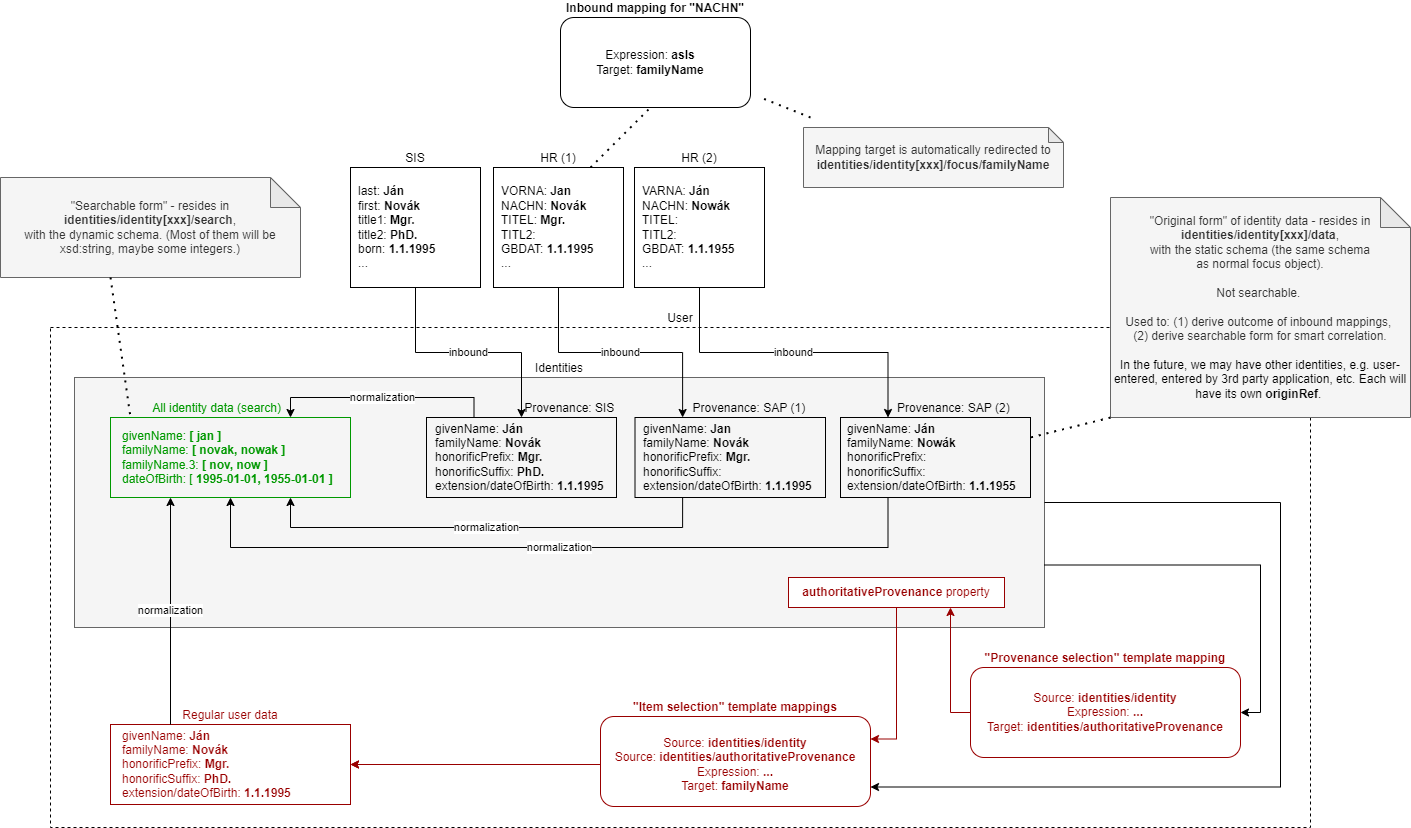

The diagram above was exported from draw.io. Its source (the exported page's mxGraphModel, read from the mxfile embedded in the PNG):
<mxGraphModel dx="3231" dy="1225" grid="1" gridSize="10" guides="1" tooltips="1" connect="1" arrows="1" fold="1" page="1" pageScale="1" pageWidth="1169" pageHeight="827" math="0" shadow="0">
  <root>
    <mxCell id="0" />
    <mxCell id="1" parent="0" />
    <mxCell id="xve1av63VWAYr_nVpqFa-53" value="&lt;font color=&quot;#990000&quot;&gt;Source: &lt;b style=&quot;&quot;&gt;identities/identity&lt;br&gt;&lt;/b&gt;Expression:&amp;nbsp;&lt;b&gt;...&lt;/b&gt;&lt;br&gt;Target:&amp;nbsp;&lt;b&gt;identities/authoritativeProvenance&lt;/b&gt;&lt;/font&gt;" style="text;html=1;strokeColor=none;fillColor=none;align=center;verticalAlign=middle;whiteSpace=wrap;rounded=0;" vertex="1" parent="1">
      <mxGeometry x="780" y="780" width="270" height="90" as="geometry" />
    </mxCell>
    <mxCell id="xve1av63VWAYr_nVpqFa-35" value="&lt;b&gt;&lt;font color=&quot;#990000&quot;&gt;&quot;Item selection&quot; template mappings&lt;/font&gt;&lt;/b&gt;" style="rounded=1;whiteSpace=wrap;html=1;fontColor=#000000;strokeColor=#990000;fillColor=none;labelPosition=center;verticalLabelPosition=top;align=center;verticalAlign=bottom;" vertex="1" parent="1">
      <mxGeometry x="410" y="829" width="270" height="90" as="geometry" />
    </mxCell>
    <mxCell id="xve1av63VWAYr_nVpqFa-2" value="User" style="rounded=0;whiteSpace=wrap;html=1;labelPosition=center;verticalLabelPosition=top;align=center;verticalAlign=bottom;fillColor=none;dashed=1;" vertex="1" parent="1">
      <mxGeometry x="-140" y="440" width="1260" height="500" as="geometry" />
    </mxCell>
    <mxCell id="xve1av63VWAYr_nVpqFa-1" value="&lt;font color=&quot;#000000&quot;&gt;Identities&lt;/font&gt;" style="rounded=0;whiteSpace=wrap;html=1;fontColor=#333333;fillColor=#f5f5f5;labelPosition=center;verticalLabelPosition=top;align=center;verticalAlign=bottom;strokeColor=#666666;" vertex="1" parent="1">
      <mxGeometry x="-116" y="490" width="970" height="250" as="geometry" />
    </mxCell>
    <mxCell id="xve1av63VWAYr_nVpqFa-34" value="&lt;font color=&quot;#990000&quot;&gt;Regular user data&lt;/font&gt;" style="rounded=0;whiteSpace=wrap;html=1;labelPosition=center;verticalLabelPosition=top;align=center;verticalAlign=bottom;fillColor=none;strokeColor=#990000;" vertex="1" parent="1">
      <mxGeometry x="-80" y="837" width="240" height="80" as="geometry" />
    </mxCell>
    <mxCell id="xve1av63VWAYr_nVpqFa-58" value="&lt;font color=&quot;#009900&quot;&gt;givenName: &lt;b&gt;[&amp;nbsp;jan ]&lt;br&gt;&lt;/b&gt;familyName: &lt;b&gt;[&amp;nbsp;novak, nowak ]&lt;/b&gt;&lt;br&gt;familyName.3: &lt;b&gt;[&amp;nbsp;nov, now ]&lt;br&gt;&lt;/b&gt;dateOfBirth: [&amp;nbsp;&lt;b&gt;1995-01-01, 1955-01-01 ]&lt;/b&gt;&lt;/font&gt;" style="text;html=1;strokeColor=none;fillColor=none;align=left;verticalAlign=middle;whiteSpace=wrap;rounded=0;fontColor=#FF3333;" vertex="1" parent="1">
      <mxGeometry x="-70" y="520" width="220" height="100" as="geometry" />
    </mxCell>
    <mxCell id="xve1av63VWAYr_nVpqFa-39" value="&lt;font color=&quot;#009900&quot;&gt;All identity data (search)&amp;nbsp; &amp;nbsp; &amp;nbsp; &amp;nbsp;&amp;nbsp;&lt;/font&gt;" style="rounded=0;whiteSpace=wrap;html=1;labelPosition=center;verticalLabelPosition=top;align=center;verticalAlign=bottom;fillColor=none;strokeColor=#009900;" vertex="1" parent="1">
      <mxGeometry x="-80" y="530" width="240" height="80" as="geometry" />
    </mxCell>
    <mxCell id="xve1av63VWAYr_nVpqFa-4" value="&lt;font color=&quot;#990000&quot;&gt;Source: &lt;b style=&quot;&quot;&gt;identities/identity&lt;/b&gt;&lt;br&gt;Source:&amp;nbsp;&lt;b&gt;identities/authoritativeProvenance&lt;/b&gt;&lt;br&gt;Expression: &lt;b&gt;...&lt;/b&gt;&lt;br&gt;Target:&amp;nbsp;&lt;b&gt;familyName&lt;/b&gt;&lt;/font&gt;" style="text;html=1;strokeColor=none;fillColor=none;align=center;verticalAlign=middle;whiteSpace=wrap;rounded=0;" vertex="1" parent="1">
      <mxGeometry x="410" y="832" width="270" height="90" as="geometry" />
    </mxCell>
    <mxCell id="xve1av63VWAYr_nVpqFa-5" style="edgeStyle=orthogonalEdgeStyle;rounded=0;orthogonalLoop=1;jettySize=auto;html=1;exitX=1;exitY=0.75;exitDx=0;exitDy=0;entryX=1;entryY=0.5;entryDx=0;entryDy=0;fontColor=#000000;strokeColor=#000000;" edge="1" parent="1" source="xve1av63VWAYr_nVpqFa-1" target="xve1av63VWAYr_nVpqFa-53">
      <mxGeometry relative="1" as="geometry" />
    </mxCell>
    <mxCell id="xve1av63VWAYr_nVpqFa-7" value="givenName: &lt;b&gt;Jan&lt;br&gt;&lt;/b&gt;familyName: &lt;b&gt;Novák&lt;br&gt;&lt;/b&gt;honorificPrefix: &lt;b&gt;Mgr.&lt;br&gt;&lt;/b&gt;honorificSuffix:&lt;b&gt;&lt;br&gt;&lt;/b&gt;extension/dateOfBirth: &lt;b&gt;1.1.1995&lt;/b&gt;" style="text;html=1;strokeColor=none;fillColor=none;align=left;verticalAlign=middle;whiteSpace=wrap;rounded=0;" vertex="1" parent="1">
      <mxGeometry x="451" y="520" width="180" height="100" as="geometry" />
    </mxCell>
    <mxCell id="xve1av63VWAYr_nVpqFa-9" value="normalization" style="edgeStyle=orthogonalEdgeStyle;rounded=0;orthogonalLoop=1;jettySize=auto;html=1;exitX=0.25;exitY=1;exitDx=0;exitDy=0;entryX=0.75;entryY=1;entryDx=0;entryDy=0;" edge="1" parent="1" source="xve1av63VWAYr_nVpqFa-10" target="xve1av63VWAYr_nVpqFa-39">
      <mxGeometry relative="1" as="geometry">
        <mxPoint x="491.5" y="680" as="targetPoint" />
        <Array as="points">
          <mxPoint x="492" y="640" />
          <mxPoint x="100" y="640" />
        </Array>
      </mxGeometry>
    </mxCell>
    <mxCell id="xve1av63VWAYr_nVpqFa-10" value="&amp;nbsp; &amp;nbsp; &amp;nbsp; &amp;nbsp; &amp;nbsp; &amp;nbsp;Provenance: SAP (1)" style="rounded=0;whiteSpace=wrap;html=1;labelPosition=center;verticalLabelPosition=top;align=center;verticalAlign=bottom;fillColor=none;" vertex="1" parent="1">
      <mxGeometry x="444.5" y="530" width="190.5" height="80" as="geometry" />
    </mxCell>
    <mxCell id="xve1av63VWAYr_nVpqFa-12" value="givenName: &lt;b&gt;Ján&lt;br&gt;&lt;/b&gt;familyName: &lt;b&gt;Novák&lt;br&gt;&lt;/b&gt;honorificPrefix: &lt;b&gt;Mgr.&lt;br&gt;&lt;/b&gt;honorificSuffix: &lt;b&gt;PhD.&lt;br&gt;&lt;/b&gt;extension/dateOfBirth: &lt;b&gt;1.1.1995&lt;/b&gt;" style="text;html=1;strokeColor=none;fillColor=none;align=left;verticalAlign=middle;whiteSpace=wrap;rounded=0;" vertex="1" parent="1">
      <mxGeometry x="243" y="520" width="177" height="100" as="geometry" />
    </mxCell>
    <mxCell id="xve1av63VWAYr_nVpqFa-13" style="edgeStyle=orthogonalEdgeStyle;rounded=0;orthogonalLoop=1;jettySize=auto;html=1;entryX=1;entryY=0.75;entryDx=0;entryDy=0;fontColor=#0000FF;strokeColor=#000000;exitX=1;exitY=0.5;exitDx=0;exitDy=0;" edge="1" parent="1" source="xve1av63VWAYr_nVpqFa-1" target="xve1av63VWAYr_nVpqFa-4">
      <mxGeometry relative="1" as="geometry">
        <Array as="points">
          <mxPoint x="1090" y="615" />
          <mxPoint x="1090" y="900" />
        </Array>
      </mxGeometry>
    </mxCell>
    <mxCell id="xve1av63VWAYr_nVpqFa-14" value="normalization" style="edgeStyle=orthogonalEdgeStyle;rounded=0;orthogonalLoop=1;jettySize=auto;html=1;exitX=0.25;exitY=0;exitDx=0;exitDy=0;entryX=0.75;entryY=0;entryDx=0;entryDy=0;" edge="1" parent="1" source="xve1av63VWAYr_nVpqFa-15" target="xve1av63VWAYr_nVpqFa-39">
      <mxGeometry relative="1" as="geometry" />
    </mxCell>
    <mxCell id="xve1av63VWAYr_nVpqFa-15" value="&amp;nbsp; &amp;nbsp; &amp;nbsp; &amp;nbsp; &amp;nbsp; &amp;nbsp; &amp;nbsp; &amp;nbsp; &amp;nbsp; &amp;nbsp; &amp;nbsp; &amp;nbsp; &amp;nbsp; &amp;nbsp; &amp;nbsp;Provenance: SIS" style="rounded=0;whiteSpace=wrap;html=1;labelPosition=center;verticalLabelPosition=top;align=center;verticalAlign=bottom;fillColor=none;" vertex="1" parent="1">
      <mxGeometry x="236" y="530" width="190" height="80" as="geometry" />
    </mxCell>
    <mxCell id="xve1av63VWAYr_nVpqFa-16" value="SIS" style="rounded=0;whiteSpace=wrap;html=1;labelPosition=center;verticalLabelPosition=top;align=center;verticalAlign=bottom;" vertex="1" parent="1">
      <mxGeometry x="160" y="280" width="130" height="120" as="geometry" />
    </mxCell>
    <mxCell id="xve1av63VWAYr_nVpqFa-17" value="last: &lt;b&gt;Ján&lt;br&gt;&lt;/b&gt;first: &lt;b&gt;Novák&lt;br&gt;&lt;/b&gt;title1: &lt;b&gt;Mgr.&lt;br&gt;&lt;/b&gt;title2: &lt;b&gt;PhD.&lt;br&gt;&lt;/b&gt;born: &lt;b&gt;1.1.1995&lt;/b&gt;&lt;br&gt;..." style="text;html=1;strokeColor=none;fillColor=none;align=left;verticalAlign=middle;whiteSpace=wrap;rounded=0;" vertex="1" parent="1">
      <mxGeometry x="166" y="290" width="120" height="100" as="geometry" />
    </mxCell>
    <mxCell id="xve1av63VWAYr_nVpqFa-18" value="&lt;font color=&quot;#000000&quot;&gt;inbound&lt;/font&gt;" style="edgeStyle=orthogonalEdgeStyle;rounded=0;orthogonalLoop=1;jettySize=auto;html=1;exitX=0.5;exitY=1;exitDx=0;exitDy=0;entryX=0.25;entryY=0;entryDx=0;entryDy=0;fontColor=#FF0000;" edge="1" parent="1" source="xve1av63VWAYr_nVpqFa-19" target="xve1av63VWAYr_nVpqFa-10">
      <mxGeometry relative="1" as="geometry" />
    </mxCell>
    <mxCell id="xve1av63VWAYr_nVpqFa-19" value="HR (1)" style="rounded=0;whiteSpace=wrap;html=1;labelPosition=center;verticalLabelPosition=top;align=center;verticalAlign=bottom;" vertex="1" parent="1">
      <mxGeometry x="303" y="280" width="130" height="120" as="geometry" />
    </mxCell>
    <mxCell id="xve1av63VWAYr_nVpqFa-20" value="VORNA: &lt;b&gt;Jan&lt;br&gt;&lt;/b&gt;NACHN: &lt;b&gt;Novák&lt;br&gt;&lt;/b&gt;TITEL: &lt;b&gt;Mgr.&lt;br&gt;&lt;/b&gt;TITL2:&lt;b&gt;&lt;br&gt;&lt;/b&gt;GBDAT: &lt;b&gt;1.1.1995&lt;/b&gt;&lt;br&gt;..." style="text;html=1;strokeColor=none;fillColor=none;align=left;verticalAlign=middle;whiteSpace=wrap;rounded=0;" vertex="1" parent="1">
      <mxGeometry x="309" y="290" width="120" height="100" as="geometry" />
    </mxCell>
    <mxCell id="xve1av63VWAYr_nVpqFa-21" value="&lt;font color=&quot;#000000&quot;&gt;inbound&lt;/font&gt;" style="edgeStyle=orthogonalEdgeStyle;rounded=0;orthogonalLoop=1;jettySize=auto;html=1;exitX=0.5;exitY=1;exitDx=0;exitDy=0;entryX=0.25;entryY=0;entryDx=0;entryDy=0;fontColor=#FF0000;" edge="1" parent="1" source="xve1av63VWAYr_nVpqFa-22" target="xve1av63VWAYr_nVpqFa-27">
      <mxGeometry relative="1" as="geometry" />
    </mxCell>
    <mxCell id="xve1av63VWAYr_nVpqFa-22" value="HR (2)" style="rounded=0;whiteSpace=wrap;html=1;labelPosition=center;verticalLabelPosition=top;align=center;verticalAlign=bottom;fillColor=none;" vertex="1" parent="1">
      <mxGeometry x="444" y="280" width="130" height="120" as="geometry" />
    </mxCell>
    <mxCell id="xve1av63VWAYr_nVpqFa-23" value="VARNA: &lt;b&gt;Ján&lt;br&gt;&lt;/b&gt;NACHN: &lt;b&gt;Nowák&lt;br&gt;&lt;/b&gt;TITEL:&amp;nbsp;&lt;b&gt;&lt;br&gt;&lt;/b&gt;TITL2:&lt;b&gt;&lt;br&gt;&lt;/b&gt;GBDAT: &lt;b&gt;1.1.1955&lt;/b&gt;&lt;br&gt;..." style="text;html=1;strokeColor=none;fillColor=none;align=left;verticalAlign=middle;whiteSpace=wrap;rounded=0;" vertex="1" parent="1">
      <mxGeometry x="450" y="290" width="120" height="100" as="geometry" />
    </mxCell>
    <mxCell id="xve1av63VWAYr_nVpqFa-24" value="givenName: &lt;b&gt;Ján&lt;br&gt;&lt;/b&gt;familyName: &lt;b&gt;Nowák&lt;br&gt;&lt;/b&gt;honorificPrefix:&amp;nbsp;&lt;b&gt;&lt;br&gt;&lt;/b&gt;honorificSuffix:&lt;b&gt;&lt;br&gt;&lt;/b&gt;extension/dateOfBirth: &lt;b&gt;1.1.1955&lt;/b&gt;" style="text;html=1;strokeColor=none;fillColor=none;align=left;verticalAlign=middle;whiteSpace=wrap;rounded=0;" vertex="1" parent="1">
      <mxGeometry x="655" y="520" width="176" height="100" as="geometry" />
    </mxCell>
    <mxCell id="xve1av63VWAYr_nVpqFa-25" value="inbound" style="edgeStyle=orthogonalEdgeStyle;rounded=0;orthogonalLoop=1;jettySize=auto;html=1;entryX=0.5;entryY=0;entryDx=0;entryDy=0;exitX=0.5;exitY=1;exitDx=0;exitDy=0;" edge="1" parent="1" source="xve1av63VWAYr_nVpqFa-16" target="xve1av63VWAYr_nVpqFa-15">
      <mxGeometry relative="1" as="geometry" />
    </mxCell>
    <mxCell id="xve1av63VWAYr_nVpqFa-26" value="normalization" style="edgeStyle=orthogonalEdgeStyle;rounded=0;orthogonalLoop=1;jettySize=auto;html=1;exitX=0.25;exitY=1;exitDx=0;exitDy=0;entryX=0.5;entryY=1;entryDx=0;entryDy=0;" edge="1" parent="1" source="xve1av63VWAYr_nVpqFa-27" target="xve1av63VWAYr_nVpqFa-39">
      <mxGeometry relative="1" as="geometry">
        <mxPoint x="697.5" y="680" as="targetPoint" />
        <Array as="points">
          <mxPoint x="698" y="660" />
          <mxPoint x="40" y="660" />
        </Array>
      </mxGeometry>
    </mxCell>
    <mxCell id="xve1av63VWAYr_nVpqFa-27" value="&amp;nbsp; &amp;nbsp; &amp;nbsp; &amp;nbsp; &amp;nbsp; &amp;nbsp;Provenance: SAP (2)" style="rounded=0;whiteSpace=wrap;html=1;labelPosition=center;verticalLabelPosition=top;align=center;verticalAlign=bottom;fillColor=none;" vertex="1" parent="1">
      <mxGeometry x="650" y="530" width="190" height="80" as="geometry" />
    </mxCell>
    <mxCell id="xve1av63VWAYr_nVpqFa-28" value="" style="group" vertex="1" connectable="0" parent="1">
      <mxGeometry x="370" y="130" width="190" height="90" as="geometry" />
    </mxCell>
    <mxCell id="xve1av63VWAYr_nVpqFa-29" value="&lt;b&gt;Inbound mapping for &quot;NACHN&quot;&lt;/b&gt;" style="rounded=1;whiteSpace=wrap;html=1;fontColor=#000000;strokeColor=#000000;fillColor=none;labelPosition=center;verticalLabelPosition=top;align=center;verticalAlign=bottom;" vertex="1" parent="xve1av63VWAYr_nVpqFa-28">
      <mxGeometry width="190" height="90" as="geometry" />
    </mxCell>
    <mxCell id="xve1av63VWAYr_nVpqFa-30" value="Expression: &lt;b&gt;asIs&lt;/b&gt;&lt;br&gt;Target:&amp;nbsp;&lt;b&gt;familyName&lt;/b&gt;" style="text;html=1;strokeColor=none;fillColor=none;align=center;verticalAlign=middle;whiteSpace=wrap;rounded=0;" vertex="1" parent="xve1av63VWAYr_nVpqFa-28">
      <mxGeometry width="180" height="90" as="geometry" />
    </mxCell>
    <mxCell id="xve1av63VWAYr_nVpqFa-31" value="" style="endArrow=none;dashed=1;html=1;dashPattern=1 3;strokeWidth=2;rounded=0;fontColor=#0000FF;entryX=0.5;entryY=1;entryDx=0;entryDy=0;" edge="1" parent="1" target="xve1av63VWAYr_nVpqFa-30">
      <mxGeometry width="50" height="50" relative="1" as="geometry">
        <mxPoint x="400" y="280" as="sourcePoint" />
        <mxPoint x="450" y="230" as="targetPoint" />
      </mxGeometry>
    </mxCell>
    <mxCell id="xve1av63VWAYr_nVpqFa-32" value="givenName: &lt;b&gt;Ján&lt;br&gt;&lt;/b&gt;familyName: &lt;b&gt;Novák&lt;br&gt;&lt;/b&gt;honorificPrefix: &lt;b&gt;Mgr.&lt;br&gt;&lt;/b&gt;honorificSuffix: &lt;b&gt;PhD.&lt;br&gt;&lt;/b&gt;extension/dateOfBirth: &lt;b&gt;1.1.1995&lt;/b&gt;" style="text;html=1;strokeColor=none;fillColor=none;align=left;verticalAlign=middle;whiteSpace=wrap;rounded=0;fontColor=#990000;" vertex="1" parent="1">
      <mxGeometry x="-70" y="827" width="278" height="100" as="geometry" />
    </mxCell>
    <mxCell id="xve1av63VWAYr_nVpqFa-33" value="&lt;font color=&quot;#000000&quot;&gt;normalization&lt;/font&gt;" style="edgeStyle=orthogonalEdgeStyle;rounded=0;orthogonalLoop=1;jettySize=auto;html=1;exitX=0.25;exitY=0;exitDx=0;exitDy=0;fontColor=#990000;strokeColor=#000000;entryX=0.25;entryY=1;entryDx=0;entryDy=0;" edge="1" parent="1" source="xve1av63VWAYr_nVpqFa-34" target="xve1av63VWAYr_nVpqFa-39">
      <mxGeometry relative="1" as="geometry" />
    </mxCell>
    <mxCell id="xve1av63VWAYr_nVpqFa-36" style="edgeStyle=orthogonalEdgeStyle;rounded=0;orthogonalLoop=1;jettySize=auto;html=1;exitX=0;exitY=0.5;exitDx=0;exitDy=0;entryX=1;entryY=0.5;entryDx=0;entryDy=0;fontColor=#0000FF;strokeColor=#990000;" edge="1" parent="1" source="xve1av63VWAYr_nVpqFa-4" target="xve1av63VWAYr_nVpqFa-34">
      <mxGeometry relative="1" as="geometry" />
    </mxCell>
    <mxCell id="xve1av63VWAYr_nVpqFa-37" value="" style="edgeStyle=orthogonalEdgeStyle;rounded=0;orthogonalLoop=1;jettySize=auto;html=1;fontColor=#0000FF;strokeColor=#990000;" edge="1" parent="1" source="xve1av63VWAYr_nVpqFa-4" target="xve1av63VWAYr_nVpqFa-34">
      <mxGeometry relative="1" as="geometry" />
    </mxCell>
    <mxCell id="xve1av63VWAYr_nVpqFa-42" value="Mapping target is automatically redirected to &lt;b&gt;identities/identity[xxx]/focus/familyName&lt;/b&gt;" style="shape=note;whiteSpace=wrap;html=1;backgroundOutline=1;darkOpacity=0.05;size=15;fillColor=#f5f5f5;fontColor=#333333;strokeColor=#666666;" vertex="1" parent="1">
      <mxGeometry x="613" y="240" width="260" height="60" as="geometry" />
    </mxCell>
    <mxCell id="xve1av63VWAYr_nVpqFa-43" value="" style="endArrow=none;dashed=1;html=1;dashPattern=1 3;strokeWidth=2;rounded=0;" edge="1" parent="1">
      <mxGeometry width="50" height="50" relative="1" as="geometry">
        <mxPoint x="620" y="230" as="sourcePoint" />
        <mxPoint x="570" y="210" as="targetPoint" />
      </mxGeometry>
    </mxCell>
    <mxCell id="xve1av63VWAYr_nVpqFa-44" value="&quot;Original form&quot; of identity data - resides in &lt;b&gt;identities/identity[xxx]/data&lt;/b&gt;,&lt;br&gt;with the static schema (the same schema&lt;br&gt;as normal focus object).&lt;br&gt;&lt;br&gt;Not searchable. &lt;br&gt;&lt;br&gt;Used to: (1) derive outcome of inbound mappings, &lt;br&gt;(2) derive searchable form for smart correlation.&lt;br&gt;&lt;br&gt;&lt;span style=&quot;color: rgb(0, 0, 0);&quot;&gt;In the future, we may have other identities, e.g. user-entered, entered by 3rd party application, etc. Each will have its own&amp;nbsp;&lt;/span&gt;&lt;b style=&quot;color: rgb(0, 0, 0);&quot;&gt;originRef&lt;/b&gt;&lt;span style=&quot;color: rgb(0, 0, 0);&quot;&gt;.&amp;nbsp;&lt;/span&gt;" style="shape=note;whiteSpace=wrap;html=1;backgroundOutline=1;darkOpacity=0.05;fillColor=#f5f5f5;fontColor=#333333;strokeColor=#666666;" vertex="1" parent="1">
      <mxGeometry x="920" y="310" width="300" height="220" as="geometry" />
    </mxCell>
    <mxCell id="xve1av63VWAYr_nVpqFa-45" value="" style="endArrow=none;dashed=1;html=1;dashPattern=1 3;strokeWidth=2;rounded=0;exitX=0;exitY=1;exitDx=0;exitDy=0;exitPerimeter=0;entryX=1;entryY=0.25;entryDx=0;entryDy=0;" edge="1" parent="1" source="xve1av63VWAYr_nVpqFa-44" target="xve1av63VWAYr_nVpqFa-27">
      <mxGeometry width="50" height="50" relative="1" as="geometry">
        <mxPoint x="1180" y="520" as="sourcePoint" />
        <mxPoint x="850" y="560" as="targetPoint" />
      </mxGeometry>
    </mxCell>
    <mxCell id="xve1av63VWAYr_nVpqFa-48" value="&quot;Searchable form&quot; - resides in &lt;b&gt;identities/identity[xxx]/search&lt;/b&gt;,&lt;br&gt;with the dynamic schema. (Most of them will be xsd:string, maybe some integers.)" style="shape=note;whiteSpace=wrap;html=1;backgroundOutline=1;darkOpacity=0.05;fillColor=#f5f5f5;fontColor=#333333;strokeColor=#666666;" vertex="1" parent="1">
      <mxGeometry x="-190" y="290" width="300" height="100" as="geometry" />
    </mxCell>
    <mxCell id="xve1av63VWAYr_nVpqFa-49" style="edgeStyle=orthogonalEdgeStyle;rounded=0;orthogonalLoop=1;jettySize=auto;html=1;exitX=0.5;exitY=1;exitDx=0;exitDy=0;entryX=1;entryY=0.25;entryDx=0;entryDy=0;fontColor=#000000;strokeColor=#990000;" edge="1" parent="1" source="xve1av63VWAYr_nVpqFa-50" target="xve1av63VWAYr_nVpqFa-35">
      <mxGeometry relative="1" as="geometry" />
    </mxCell>
    <mxCell id="xve1av63VWAYr_nVpqFa-50" value="&lt;font color=&quot;#990000&quot;&gt;&lt;b&gt;authoritativeProvenance&lt;/b&gt; property&lt;/font&gt;" style="rounded=0;whiteSpace=wrap;html=1;fontColor=#000000;strokeColor=#990000;" vertex="1" parent="1">
      <mxGeometry x="598" y="690" width="216" height="30" as="geometry" />
    </mxCell>
    <mxCell id="xve1av63VWAYr_nVpqFa-51" value="&lt;b&gt;&lt;font color=&quot;#990000&quot;&gt;&quot;Provenance selection&quot; template mapping&lt;/font&gt;&lt;/b&gt;" style="rounded=1;whiteSpace=wrap;html=1;fontColor=#000000;strokeColor=#990000;fillColor=none;labelPosition=center;verticalLabelPosition=top;align=center;verticalAlign=bottom;" vertex="1" parent="1">
      <mxGeometry x="780" y="780" width="270" height="90" as="geometry" />
    </mxCell>
    <mxCell id="xve1av63VWAYr_nVpqFa-52" style="edgeStyle=orthogonalEdgeStyle;rounded=0;orthogonalLoop=1;jettySize=auto;html=1;exitX=0;exitY=0.5;exitDx=0;exitDy=0;entryX=0.75;entryY=1;entryDx=0;entryDy=0;fontColor=#000000;strokeColor=#990000;" edge="1" parent="1" source="xve1av63VWAYr_nVpqFa-53" target="xve1av63VWAYr_nVpqFa-50">
      <mxGeometry relative="1" as="geometry" />
    </mxCell>
    <mxCell id="xve1av63VWAYr_nVpqFa-54" value="" style="endArrow=none;dashed=1;html=1;dashPattern=1 3;strokeWidth=2;rounded=0;" edge="1" parent="1">
      <mxGeometry width="50" height="50" relative="1" as="geometry">
        <mxPoint x="-80" y="390" as="sourcePoint" />
        <mxPoint x="-60" y="530" as="targetPoint" />
      </mxGeometry>
    </mxCell>
  </root>
</mxGraphModel>